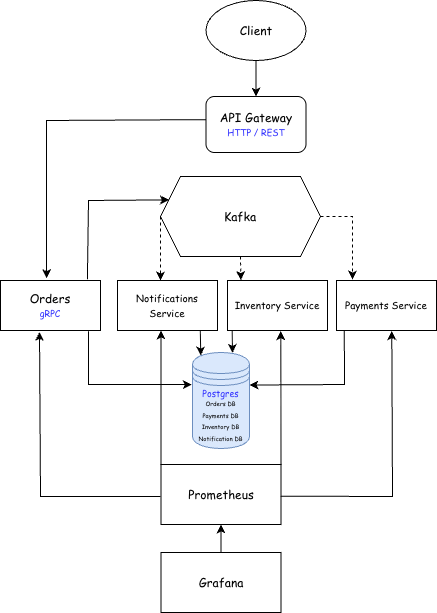

The diagram above was exported from draw.io. Its source (the exported page's mxGraphModel, read from the mxfile embedded in the PNG):
<mxGraphModel dx="1198" dy="775" grid="1" gridSize="8" guides="1" tooltips="1" connect="1" arrows="1" fold="1" page="1" pageScale="1.5" pageWidth="1169" pageHeight="826" background="none" math="0" shadow="0">
  <root>
    <mxCell id="0" style=";html=1;" />
    <mxCell id="1" parent="0" style=";html=1;" />
    <mxCell id="D66p3zx5Fq8T6VMoeb6P-180" parent="1" style="ellipse;whiteSpace=wrap;html=1;" value="&lt;span&gt;&lt;font face=&quot;Comic Sans MS&quot;&gt;Client&lt;/font&gt;&lt;/span&gt;" vertex="1">
      <mxGeometry height="60" width="100" x="1133.5" y="80" as="geometry" />
    </mxCell>
    <mxCell id="D66p3zx5Fq8T6VMoeb6P-181" parent="1" style="rounded=1;whiteSpace=wrap;html=1;" value="&lt;font face=&quot;Comic Sans MS&quot;&gt;API Gateway&lt;/font&gt;&lt;div&gt;&lt;font style=&quot;font-size: 9px; color: rgb(51, 51, 255);&quot; face=&quot;Comic Sans MS&quot;&gt;HTTP / REST&lt;/font&gt;&lt;/div&gt;" vertex="1">
      <mxGeometry height="56" width="100" x="1133.5" y="176" as="geometry" />
    </mxCell>
    <mxCell id="D66p3zx5Fq8T6VMoeb6P-182" parent="1" style="rounded=0;whiteSpace=wrap;html=1;" value="&lt;font face=&quot;Comic Sans MS&quot;&gt;Orders&lt;/font&gt;&lt;div&gt;&lt;span style=&quot;color: rgb(51, 51, 255); font-size: 9px;&quot;&gt;&lt;font face=&quot;Comic Sans MS&quot;&gt;gRPC&lt;/font&gt;&lt;/span&gt;&lt;/div&gt;" vertex="1">
      <mxGeometry height="50" width="100" x="928" y="360" as="geometry" />
    </mxCell>
    <mxCell id="D66p3zx5Fq8T6VMoeb6P-183" parent="1" style="rounded=0;whiteSpace=wrap;html=1;" value="&lt;font style=&quot;font-size: 10px;&quot; face=&quot;Comic Sans MS&quot;&gt;Inventory Service&lt;/font&gt;" vertex="1">
      <mxGeometry height="50" width="100" x="1155" y="360" as="geometry" />
    </mxCell>
    <mxCell id="D66p3zx5Fq8T6VMoeb6P-184" parent="1" style="rounded=0;whiteSpace=wrap;html=1;glass=0;shadow=0;" value="&lt;span style=&quot;font-family: &amp;quot;Comic Sans MS&amp;quot;; font-size: 10px;&quot;&gt;Payments Service&lt;/span&gt;" vertex="1">
      <mxGeometry height="50" width="100" x="1264" y="360" as="geometry" />
    </mxCell>
    <mxCell id="D66p3zx5Fq8T6VMoeb6P-185" parent="1" style="rounded=0;whiteSpace=wrap;html=1;" value="&lt;span style=&quot;color: rgb(0, 0, 0); font-size: 10px; font-style: normal; font-variant-ligatures: normal; font-variant-caps: normal; font-weight: 400; letter-spacing: normal; orphans: 2; text-align: center; text-indent: 0px; text-transform: none; widows: 2; word-spacing: 0px; -webkit-text-stroke-width: 0px; white-space: normal; text-decoration-thickness: initial; text-decoration-style: initial; text-decoration-color: initial; float: none; display: inline !important;&quot;&gt;&lt;font face=&quot;Comic Sans MS&quot; style=&quot;&quot;&gt;Notifications Service&lt;/font&gt;&lt;/span&gt;" vertex="1">
      <mxGeometry height="50" width="100" x="1045" y="360" as="geometry" />
    </mxCell>
    <mxCell id="D66p3zx5Fq8T6VMoeb6P-186" parent="1" style="shape=hexagon;perimeter=hexagonPerimeter2;whiteSpace=wrap;html=1;fixedSize=1;rounded=0;" value="&lt;font style=&quot;color: rgb(0, 0, 0);&quot; face=&quot;Comic Sans MS&quot;&gt;Kafka&lt;/font&gt;" vertex="1">
      <mxGeometry height="80" width="160" x="1088" y="256" as="geometry" />
    </mxCell>
    <mxCell id="D66p3zx5Fq8T6VMoeb6P-187" parent="1" style="rounded=0;whiteSpace=wrap;html=1;" value="&lt;font face=&quot;Comic Sans MS&quot;&gt;Grafana&lt;/font&gt;" vertex="1">
      <mxGeometry height="60" width="120" x="1088.5" y="632" as="geometry" />
    </mxCell>
    <mxCell id="D66p3zx5Fq8T6VMoeb6P-188" edge="1" parent="1" source="D66p3zx5Fq8T6VMoeb6P-180" style="endArrow=classic;html=1;rounded=0;entryX=0.5;entryY=0;entryDx=0;entryDy=0;exitX=0.5;exitY=1;exitDx=0;exitDy=0;" target="D66p3zx5Fq8T6VMoeb6P-181" value="">
      <mxGeometry height="50" relative="1" width="50" as="geometry">
        <mxPoint x="1244" y="62" as="sourcePoint" />
        <mxPoint x="1322" y="399" as="targetPoint" />
      </mxGeometry>
    </mxCell>
    <mxCell id="D66p3zx5Fq8T6VMoeb6P-189" parent="1" style="rounded=0;whiteSpace=wrap;html=1;" value="&lt;font face=&quot;Comic Sans MS&quot;&gt;Prometheus&lt;/font&gt;" vertex="1">
      <mxGeometry height="60" width="120" x="1088.5" y="544" as="geometry" />
    </mxCell>
    <mxCell id="D66p3zx5Fq8T6VMoeb6P-190" edge="1" parent="1" source="D66p3zx5Fq8T6VMoeb6P-181" style="endArrow=classic;html=1;rounded=0;exitX=-0.001;exitY=0.413;exitDx=0;exitDy=0;entryX=0.46;entryY=-0.046;entryDx=0;entryDy=0;entryPerimeter=0;exitPerimeter=0;" target="D66p3zx5Fq8T6VMoeb6P-182" value="">
      <mxGeometry height="50" relative="1" width="50" as="geometry">
        <Array as="points">
          <mxPoint x="974" y="200" />
        </Array>
        <mxPoint x="1232" y="160" as="sourcePoint" />
        <mxPoint x="1210" y="407" as="targetPoint" />
      </mxGeometry>
    </mxCell>
    <mxCell id="D66p3zx5Fq8T6VMoeb6P-191" edge="1" parent="1" source="D66p3zx5Fq8T6VMoeb6P-186" style="endArrow=classic;html=1;rounded=0;exitX=0;exitY=0.5;exitDx=0;exitDy=0;dashed=1;" value="">
      <mxGeometry height="50" relative="1" width="50" as="geometry">
        <mxPoint x="1128" y="304" as="sourcePoint" />
        <mxPoint x="1088" y="360" as="targetPoint" />
      </mxGeometry>
    </mxCell>
    <mxCell id="D66p3zx5Fq8T6VMoeb6P-192" edge="1" parent="1" source="D66p3zx5Fq8T6VMoeb6P-186" style="endArrow=classic;html=1;rounded=0;exitX=0.5;exitY=1;exitDx=0;exitDy=0;entryX=0.134;entryY=-0.006;entryDx=0;entryDy=0;entryPerimeter=0;dashed=1;" target="D66p3zx5Fq8T6VMoeb6P-183" value="">
      <mxGeometry height="50" relative="1" width="50" as="geometry">
        <mxPoint x="1120" y="314" as="sourcePoint" />
        <mxPoint x="1182" y="361" as="targetPoint" />
      </mxGeometry>
    </mxCell>
    <mxCell id="D66p3zx5Fq8T6VMoeb6P-193" edge="1" parent="1" source="D66p3zx5Fq8T6VMoeb6P-186" style="endArrow=classic;html=1;rounded=0;exitX=1;exitY=0.5;exitDx=0;exitDy=0;dashed=1;" value="">
      <mxGeometry height="50" relative="1" width="50" as="geometry">
        <Array as="points">
          <mxPoint x="1280" y="296" />
        </Array>
        <mxPoint x="1248" y="362" as="sourcePoint" />
        <mxPoint x="1280" y="359" as="targetPoint" />
      </mxGeometry>
    </mxCell>
    <mxCell id="D66p3zx5Fq8T6VMoeb6P-194" edge="1" parent="1" style="endArrow=classic;html=1;rounded=0;" value="">
      <mxGeometry height="50" relative="1" width="50" as="geometry">
        <mxPoint x="1216" y="608" as="sourcePoint" />
        <mxPoint x="1216" y="608" as="targetPoint" />
      </mxGeometry>
    </mxCell>
    <mxCell id="D66p3zx5Fq8T6VMoeb6P-195" edge="1" parent="1" source="D66p3zx5Fq8T6VMoeb6P-187" style="endArrow=classic;html=1;rounded=0;exitX=0.5;exitY=0;exitDx=0;exitDy=0;entryX=0.5;entryY=1;entryDx=0;entryDy=0;" target="D66p3zx5Fq8T6VMoeb6P-189" value="">
      <mxGeometry height="50" relative="1" width="50" as="geometry">
        <mxPoint x="1128" y="498" as="sourcePoint" />
        <mxPoint x="1178" y="448" as="targetPoint" />
      </mxGeometry>
    </mxCell>
    <mxCell id="D66p3zx5Fq8T6VMoeb6P-196" edge="1" parent="1" source="D66p3zx5Fq8T6VMoeb6P-182" style="endArrow=classic;html=1;rounded=0;exitX=0.869;exitY=-0.025;exitDx=0;exitDy=0;exitPerimeter=0;entryX=0.053;entryY=0.292;entryDx=0;entryDy=0;entryPerimeter=0;" target="D66p3zx5Fq8T6VMoeb6P-186" value="">
      <mxGeometry height="50" relative="1" width="50" as="geometry">
        <Array as="points">
          <mxPoint x="1016" y="280" />
        </Array>
        <mxPoint x="1096" y="370" as="sourcePoint" />
        <mxPoint x="1146" y="320" as="targetPoint" />
      </mxGeometry>
    </mxCell>
    <mxCell id="D66p3zx5Fq8T6VMoeb6P-197" parent="1" style="shape=datastore;whiteSpace=wrap;html=1;fillColor=#dae8fc;strokeColor=#6c8ebf;align=center;" value="&lt;div style=&quot;line-height: 70%;&quot;&gt;&lt;span style=&quot;color: rgb(51, 51, 255); font-family: &amp;quot;Comic Sans MS&amp;quot;;&quot;&gt;&lt;font style=&quot;font-size: 9px;&quot;&gt;Postgres&lt;/font&gt;&lt;/span&gt;&lt;/div&gt;&lt;div style=&quot;line-height: 70%;&quot;&gt;&lt;span style=&quot;font-family: &amp;quot;Comic Sans MS&amp;quot;; font-size: 6px;&quot;&gt;Orders DB&lt;/span&gt;&lt;font color=&quot;#3333ff&quot; face=&quot;Comic Sans MS&quot; size=&quot;1&quot;&gt;&lt;br&gt;&lt;/font&gt;&lt;div&gt;&lt;font face=&quot;Comic Sans MS&quot; style=&quot;color: rgb(0, 0, 0);&quot;&gt;&lt;span style=&quot;font-size: 6px;&quot;&gt;Payments DB&lt;/span&gt;&lt;/font&gt;&lt;/div&gt;&lt;div&gt;&lt;font face=&quot;Comic Sans MS&quot; style=&quot;color: rgb(0, 0, 0);&quot;&gt;&lt;span style=&quot;font-size: 6px;&quot;&gt;Inventory DB&lt;/span&gt;&lt;/font&gt;&lt;/div&gt;&lt;div&gt;&lt;font face=&quot;Comic Sans MS&quot; style=&quot;color: rgb(0, 0, 0);&quot;&gt;&lt;span style=&quot;font-size: 6px;&quot;&gt;Notification DB&lt;/span&gt;&lt;/font&gt;&lt;/div&gt;&lt;/div&gt;" vertex="1">
      <mxGeometry height="96" width="57" x="1120" y="432" as="geometry" />
    </mxCell>
    <mxCell id="D66p3zx5Fq8T6VMoeb6P-198" edge="1" parent="1" source="D66p3zx5Fq8T6VMoeb6P-185" style="endArrow=classic;html=1;rounded=0;entryX=0.145;entryY=0.032;entryDx=0;entryDy=0;entryPerimeter=0;exitX=0.828;exitY=0.997;exitDx=0;exitDy=0;exitPerimeter=0;" target="D66p3zx5Fq8T6VMoeb6P-197" value="">
      <mxGeometry height="50" relative="1" width="50" as="geometry">
        <mxPoint x="1128" y="411" as="sourcePoint" />
        <mxPoint x="1194" y="448" as="targetPoint" />
      </mxGeometry>
    </mxCell>
    <mxCell id="D66p3zx5Fq8T6VMoeb6P-199" edge="1" parent="1" source="D66p3zx5Fq8T6VMoeb6P-183" style="endArrow=classic;html=1;rounded=0;exitX=0.047;exitY=1.007;exitDx=0;exitDy=0;exitPerimeter=0;entryX=0.702;entryY=0.005;entryDx=0;entryDy=0;entryPerimeter=0;" target="D66p3zx5Fq8T6VMoeb6P-197" value="">
      <mxGeometry height="50" relative="1" width="50" as="geometry">
        <mxPoint x="1128" y="458" as="sourcePoint" />
        <mxPoint x="1178" y="408" as="targetPoint" />
      </mxGeometry>
    </mxCell>
    <mxCell id="D66p3zx5Fq8T6VMoeb6P-200" edge="1" parent="1" source="D66p3zx5Fq8T6VMoeb6P-197" style="endArrow=none;html=1;rounded=0;exitX=-0.013;exitY=0.333;exitDx=0;exitDy=0;entryX=0.88;entryY=1.015;entryDx=0;entryDy=0;entryPerimeter=0;endFill=0;startArrow=classic;startFill=1;exitPerimeter=0;" target="D66p3zx5Fq8T6VMoeb6P-182" value="">
      <mxGeometry height="50" relative="1" width="50" as="geometry">
        <Array as="points">
          <mxPoint x="1016" y="464" />
        </Array>
        <mxPoint x="1088" y="474" as="sourcePoint" />
        <mxPoint x="1138" y="424" as="targetPoint" />
      </mxGeometry>
    </mxCell>
    <mxCell id="D66p3zx5Fq8T6VMoeb6P-201" edge="1" parent="1" source="D66p3zx5Fq8T6VMoeb6P-184" style="endArrow=classic;html=1;rounded=0;exitX=0.078;exitY=1.006;exitDx=0;exitDy=0;exitPerimeter=0;entryX=0.999;entryY=0.339;entryDx=0;entryDy=0;entryPerimeter=0;" target="D66p3zx5Fq8T6VMoeb6P-197" value="">
      <mxGeometry height="50" relative="1" width="50" as="geometry">
        <Array as="points">
          <mxPoint x="1272" y="464" />
        </Array>
        <mxPoint x="1208" y="498" as="sourcePoint" />
        <mxPoint x="1258" y="448" as="targetPoint" />
      </mxGeometry>
    </mxCell>
    <mxCell id="D66p3zx5Fq8T6VMoeb6P-202" edge="1" parent="1" style="endArrow=classic;html=1;rounded=0;entryX=0.39;entryY=1.028;entryDx=0;entryDy=0;entryPerimeter=0;" target="D66p3zx5Fq8T6VMoeb6P-182" value="">
      <mxGeometry height="50" relative="1" width="50" as="geometry">
        <Array as="points">
          <mxPoint x="968" y="576" />
        </Array>
        <mxPoint x="1088" y="576" as="sourcePoint" />
        <mxPoint x="1210" y="504" as="targetPoint" />
      </mxGeometry>
    </mxCell>
    <mxCell id="D66p3zx5Fq8T6VMoeb6P-203" edge="1" parent="1" source="D66p3zx5Fq8T6VMoeb6P-189" style="endArrow=classic;html=1;rounded=0;exitX=0.998;exitY=0.528;exitDx=0;exitDy=0;entryX=0.553;entryY=1.011;entryDx=0;entryDy=0;entryPerimeter=0;exitPerimeter=0;" target="D66p3zx5Fq8T6VMoeb6P-184" value="">
      <mxGeometry height="50" relative="1" width="50" as="geometry">
        <Array as="points">
          <mxPoint x="1320" y="576" />
        </Array>
        <mxPoint x="1128" y="546" as="sourcePoint" />
        <mxPoint x="1178" y="496" as="targetPoint" />
      </mxGeometry>
    </mxCell>
    <mxCell id="D66p3zx5Fq8T6VMoeb6P-204" edge="1" parent="1" source="D66p3zx5Fq8T6VMoeb6P-189" style="endArrow=classic;html=1;rounded=0;exitX=0;exitY=0;exitDx=0;exitDy=0;entryX=0.435;entryY=1;entryDx=0;entryDy=0;entryPerimeter=0;" target="D66p3zx5Fq8T6VMoeb6P-185" value="">
      <mxGeometry height="50" relative="1" width="50" as="geometry">
        <mxPoint x="1072" y="466" as="sourcePoint" />
        <mxPoint x="1122" y="416" as="targetPoint" />
      </mxGeometry>
    </mxCell>
    <mxCell id="D66p3zx5Fq8T6VMoeb6P-205" edge="1" parent="1" source="D66p3zx5Fq8T6VMoeb6P-189" style="endArrow=classic;html=1;rounded=0;exitX=1;exitY=0;exitDx=0;exitDy=0;entryX=0.533;entryY=1.011;entryDx=0;entryDy=0;entryPerimeter=0;" target="D66p3zx5Fq8T6VMoeb6P-183" value="">
      <mxGeometry height="50" relative="1" width="50" as="geometry">
        <mxPoint x="1072" y="466" as="sourcePoint" />
        <mxPoint x="1122" y="416" as="targetPoint" />
      </mxGeometry>
    </mxCell>
  </root>
</mxGraphModel>